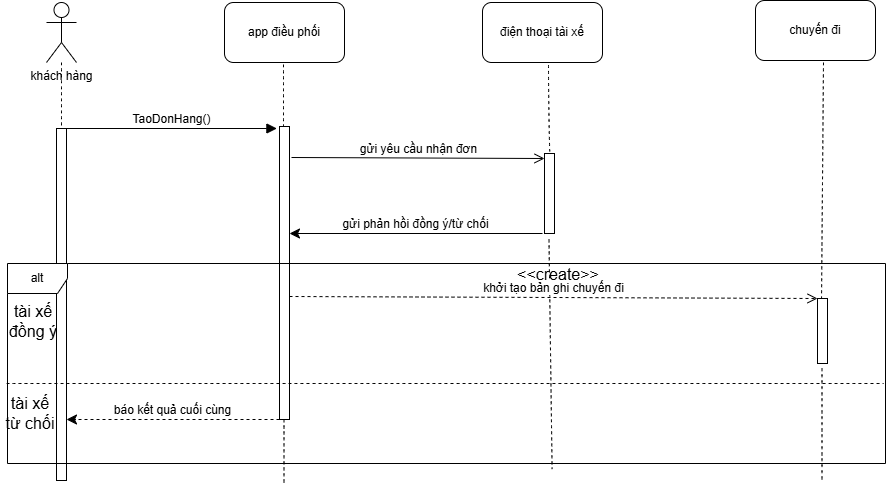

The diagram above was exported from draw.io. Its source (the exported page's mxGraphModel, read from the mxfile embedded in the PNG):
<mxGraphModel dx="1430" dy="1110" grid="0" gridSize="10" guides="1" tooltips="1" connect="1" arrows="1" fold="1" page="0" pageScale="1" pageWidth="827" pageHeight="1169" math="0" shadow="0">
  <root>
    <mxCell id="0" />
    <mxCell id="1" parent="0" />
    <mxCell id="LZkOdOpxSLOIOzhV3CQT-5" edge="1" parent="1" source="LZkOdOpxSLOIOzhV3CQT-1" style="edgeStyle=none;curved=1;rounded=0;orthogonalLoop=1;jettySize=auto;html=1;fontSize=12;startSize=8;endSize=8;dashed=1;endArrow=none;endFill=0;">
      <mxGeometry relative="1" as="geometry">
        <mxPoint x="-232" y="-256.6000061035156" as="targetPoint" />
      </mxGeometry>
    </mxCell>
    <mxCell id="LZkOdOpxSLOIOzhV3CQT-1" parent="1" style="shape=umlActor;verticalLabelPosition=bottom;verticalAlign=top;html=1;" value="khách hàng" vertex="1">
      <mxGeometry height="60" width="30" x="-247" y="-380" as="geometry" />
    </mxCell>
    <mxCell id="LZkOdOpxSLOIOzhV3CQT-2" parent="1" style="rounded=1;whiteSpace=wrap;html=1;" value="app điều phối" vertex="1">
      <mxGeometry height="60" width="120" x="-69" y="-380" as="geometry" />
    </mxCell>
    <mxCell id="LZkOdOpxSLOIOzhV3CQT-3" parent="1" style="rounded=1;whiteSpace=wrap;html=1;" value="điện thoại tài xế" vertex="1">
      <mxGeometry height="60" width="120" x="189" y="-380" as="geometry" />
    </mxCell>
    <mxCell id="LZkOdOpxSLOIOzhV3CQT-4" parent="1" style="rounded=1;whiteSpace=wrap;html=1;" value="chuyến đi" vertex="1">
      <mxGeometry height="60" width="120" x="462" y="-382" as="geometry" />
    </mxCell>
    <mxCell id="LZkOdOpxSLOIOzhV3CQT-6" parent="1" style="html=1;points=[[0,0,0,0,5],[0,1,0,0,-5],[1,0,0,0,5],[1,1,0,0,-5]];perimeter=orthogonalPerimeter;outlineConnect=0;targetShapes=umlLifeline;portConstraint=eastwest;newEdgeStyle={&quot;curved&quot;:0,&quot;rounded&quot;:0};" value="" vertex="1">
      <mxGeometry height="352" width="10" x="-237" y="-254" as="geometry" />
    </mxCell>
    <mxCell id="LZkOdOpxSLOIOzhV3CQT-7" edge="1" parent="1" style="edgeStyle=none;curved=1;rounded=0;orthogonalLoop=1;jettySize=auto;html=1;fontSize=12;startSize=8;endSize=8;dashed=1;endArrow=none;endFill=0;">
      <mxGeometry relative="1" as="geometry">
        <mxPoint x="-10" y="-318" as="sourcePoint" />
        <mxPoint x="-10" y="-254.60000610351562" as="targetPoint" />
      </mxGeometry>
    </mxCell>
    <mxCell id="LZkOdOpxSLOIOzhV3CQT-8" parent="1" style="html=1;points=[[0,0,0,0,5],[0,1,0,0,-5],[1,0,0,0,5],[1,1,0,0,-5]];perimeter=orthogonalPerimeter;outlineConnect=0;targetShapes=umlLifeline;portConstraint=eastwest;newEdgeStyle={&quot;curved&quot;:0,&quot;rounded&quot;:0};" value="" vertex="1">
      <mxGeometry height="293" width="10" x="-14" y="-256" as="geometry" />
    </mxCell>
    <mxCell id="LZkOdOpxSLOIOzhV3CQT-9" edge="1" parent="1" style="edgeStyle=none;curved=1;rounded=0;orthogonalLoop=1;jettySize=auto;html=1;fontSize=12;startSize=8;endSize=8;dashed=1;endArrow=none;endFill=0;entryX=0.52;entryY=-0.025;entryDx=0;entryDy=0;entryPerimeter=0;" target="LZkOdOpxSLOIOzhV3CQT-10">
      <mxGeometry relative="1" as="geometry">
        <Array as="points">
          <mxPoint x="255" y="-281.4" />
        </Array>
        <mxPoint x="255" y="-317.4" as="sourcePoint" />
        <mxPoint x="255" y="-254.00000610351563" as="targetPoint" />
      </mxGeometry>
    </mxCell>
    <mxCell id="LZkOdOpxSLOIOzhV3CQT-10" parent="1" style="html=1;points=[[0,0,0,0,5],[0,1,0,0,-5],[1,0,0,0,5],[1,1,0,0,-5]];perimeter=orthogonalPerimeter;outlineConnect=0;targetShapes=umlLifeline;portConstraint=eastwest;newEdgeStyle={&quot;curved&quot;:0,&quot;rounded&quot;:0};" value="" vertex="1">
      <mxGeometry height="80" width="10" x="251" y="-229" as="geometry" />
    </mxCell>
    <mxCell id="LZkOdOpxSLOIOzhV3CQT-11" edge="1" parent="1" style="edgeStyle=none;curved=1;rounded=0;orthogonalLoop=1;jettySize=auto;html=1;fontSize=12;startSize=8;endSize=8;dashed=1;endArrow=none;endFill=0;">
      <mxGeometry relative="1" as="geometry">
        <mxPoint x="530" y="-320" as="sourcePoint" />
        <mxPoint x="528" y="-81.4" as="targetPoint" />
      </mxGeometry>
    </mxCell>
    <mxCell id="LZkOdOpxSLOIOzhV3CQT-12" parent="1" style="html=1;points=[[0,0,0,0,5],[0,1,0,0,-5],[1,0,0,0,5],[1,1,0,0,-5]];perimeter=orthogonalPerimeter;outlineConnect=0;targetShapes=umlLifeline;portConstraint=eastwest;newEdgeStyle={&quot;curved&quot;:0,&quot;rounded&quot;:0};" value="" vertex="1">
      <mxGeometry height="65" width="10" x="524" y="-84" as="geometry" />
    </mxCell>
    <mxCell id="LZkOdOpxSLOIOzhV3CQT-13" edge="1" parent="1" style="edgeStyle=none;curved=1;rounded=0;orthogonalLoop=1;jettySize=auto;html=1;fontSize=12;startSize=8;endSize=8;dashed=1;endArrow=none;endFill=0;">
      <mxGeometry relative="1" as="geometry">
        <mxPoint x="528.5" y="-14" as="sourcePoint" />
        <mxPoint x="528.5" y="98.6" as="targetPoint" />
      </mxGeometry>
    </mxCell>
    <mxCell id="LZkOdOpxSLOIOzhV3CQT-14" edge="1" parent="1" style="html=1;verticalAlign=bottom;endArrow=block;curved=0;rounded=0;fontSize=12;startSize=8;endSize=8;" value="TaoDonHang()">
      <mxGeometry relative="1" width="80" x="-0.0019" as="geometry">
        <mxPoint as="offset" />
        <mxPoint x="-227" y="-254" as="sourcePoint" />
        <mxPoint x="-16.6" y="-254" as="targetPoint" />
      </mxGeometry>
    </mxCell>
    <mxCell id="LZkOdOpxSLOIOzhV3CQT-15" edge="1" parent="1" style="html=1;verticalAlign=bottom;endArrow=open;curved=0;rounded=0;fontSize=12;startSize=8;endSize=8;entryX=0;entryY=0;entryDx=0;entryDy=5;entryPerimeter=0;endFill=0;" target="LZkOdOpxSLOIOzhV3CQT-10" value="gửi yêu cầu nhận đơn">
      <mxGeometry relative="1" width="80" as="geometry">
        <mxPoint x="-2" y="-225" as="sourcePoint" />
        <mxPoint x="78" y="-225" as="targetPoint" />
      </mxGeometry>
    </mxCell>
    <mxCell id="LZkOdOpxSLOIOzhV3CQT-16" edge="1" parent="1" style="html=1;verticalAlign=bottom;endArrow=classic;endSize=8;curved=0;rounded=0;fontSize=12;endFill=1;" target="LZkOdOpxSLOIOzhV3CQT-8" value="gửi phản hồi đồng ý/từ chối">
      <mxGeometry relative="1" as="geometry">
        <mxPoint x="249" y="-149" as="sourcePoint" />
        <mxPoint x="169" y="-149" as="targetPoint" />
      </mxGeometry>
    </mxCell>
    <mxCell id="LZkOdOpxSLOIOzhV3CQT-17" edge="1" parent="1" style="edgeStyle=none;curved=1;rounded=0;orthogonalLoop=1;jettySize=auto;html=1;fontSize=12;startSize=8;endSize=8;dashed=1;endArrow=none;endFill=0;">
      <mxGeometry relative="1" as="geometry">
        <mxPoint x="255.5" y="-143" as="sourcePoint" />
        <mxPoint x="258.6" y="86.6" as="targetPoint" />
      </mxGeometry>
    </mxCell>
    <mxCell id="LZkOdOpxSLOIOzhV3CQT-19" parent="1" style="shape=umlFrame;whiteSpace=wrap;html=1;pointerEvents=0;" value="alt" vertex="1">
      <mxGeometry height="200" width="878" x="-286" y="-119" as="geometry" />
    </mxCell>
    <mxCell id="LZkOdOpxSLOIOzhV3CQT-20" parent="1" style="text;html=1;whiteSpace=wrap;strokeColor=none;fillColor=none;align=center;verticalAlign=middle;rounded=0;fontSize=16;" value="tài xế đồng ý" vertex="1">
      <mxGeometry height="30" width="60" x="-290" y="-76" as="geometry" />
    </mxCell>
    <mxCell id="LZkOdOpxSLOIOzhV3CQT-23" edge="1" parent="1" style="html=1;verticalAlign=bottom;endArrow=open;curved=0;rounded=0;fontSize=12;startSize=8;endSize=8;dashed=1;endFill=0;" target="LZkOdOpxSLOIOzhV3CQT-12" value="khởi tạo bản ghi chuyến đi">
      <mxGeometry relative="1" width="80" as="geometry">
        <mxPoint x="-4" y="-86" as="sourcePoint" />
        <mxPoint x="76" y="-86" as="targetPoint" />
      </mxGeometry>
    </mxCell>
    <mxCell id="LZkOdOpxSLOIOzhV3CQT-24" edge="1" parent="1" source="LZkOdOpxSLOIOzhV3CQT-19" style="endArrow=none;endSize=12;dashed=1;html=1;rounded=0;fontSize=12;curved=1;entryX=0.998;entryY=0.6;entryDx=0;entryDy=0;entryPerimeter=0;exitX=-0.001;exitY=0.6;exitDx=0;exitDy=0;exitPerimeter=0;endFill=0;" target="LZkOdOpxSLOIOzhV3CQT-19" value="">
      <mxGeometry relative="1" width="160" as="geometry">
        <mxPoint x="-289" y="-19" as="sourcePoint" />
        <mxPoint x="-129" y="-19" as="targetPoint" />
      </mxGeometry>
    </mxCell>
    <mxCell id="LZkOdOpxSLOIOzhV3CQT-25" parent="1" style="text;html=1;whiteSpace=wrap;strokeColor=none;fillColor=none;align=center;verticalAlign=middle;rounded=0;fontSize=16;" value="tài xế&lt;div&gt;từ chối&lt;/div&gt;" vertex="1">
      <mxGeometry height="30" width="60" x="-293" y="16" as="geometry" />
    </mxCell>
    <mxCell id="LZkOdOpxSLOIOzhV3CQT-27" edge="1" parent="1" source="LZkOdOpxSLOIOzhV3CQT-25" style="edgeStyle=orthogonalEdgeStyle;curved=1;rounded=0;orthogonalLoop=1;jettySize=auto;html=1;innerLoopWaypoints=1;exitX=0.5;exitY=1;exitDx=0;exitDy=0;fontSize=12;startSize=8;endSize=8;" target="LZkOdOpxSLOIOzhV3CQT-25">
      <mxGeometry relative="1" as="geometry" />
    </mxCell>
    <mxCell id="LZkOdOpxSLOIOzhV3CQT-28" edge="1" parent="1" style="edgeStyle=none;curved=1;rounded=0;orthogonalLoop=1;jettySize=auto;html=1;fontSize=12;startSize=8;endSize=8;dashed=1;endArrow=none;endFill=0;">
      <mxGeometry relative="1" as="geometry">
        <mxPoint x="-9.5" y="37" as="sourcePoint" />
        <mxPoint x="-9.5" y="100.39999389648438" as="targetPoint" />
      </mxGeometry>
    </mxCell>
    <mxCell id="LZkOdOpxSLOIOzhV3CQT-29" edge="1" parent="1" style="html=1;verticalAlign=bottom;endArrow=classic;dashed=1;endSize=8;curved=0;rounded=0;fontSize=12;endFill=1;" target="LZkOdOpxSLOIOzhV3CQT-6" value="báo kết quả cuối cùng">
      <mxGeometry relative="1" as="geometry">
        <mxPoint x="-14" y="37" as="sourcePoint" />
        <mxPoint x="-94" y="37" as="targetPoint" />
      </mxGeometry>
    </mxCell>
    <mxCell id="LZkOdOpxSLOIOzhV3CQT-30" parent="1" style="text;html=1;whiteSpace=wrap;strokeColor=none;fillColor=none;align=center;verticalAlign=middle;rounded=0;fontSize=16;" value="&amp;lt;&amp;lt;create&amp;gt;&amp;gt;" vertex="1">
      <mxGeometry height="30" width="60" x="235" y="-123" as="geometry" />
    </mxCell>
  </root>
</mxGraphModel>